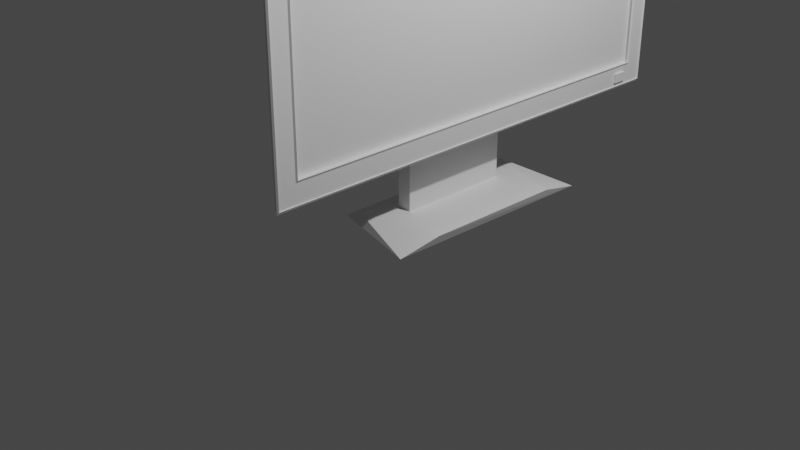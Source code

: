 # Source: monitor_1_.blend  (saved by Blender 3.6.11; exported with 4.5.12 LTS)
import bpy
from mathutils import Matrix  # noqa: F401  (used for matrix-valued properties, if any)

bpy.ops.wm.read_factory_settings(use_empty=True)
scene = bpy.context.scene
scene.name = 'Scene'

# ---- collections
col_collection = bpy.data.collections.new('Collection'); scene.collection.children.link(col_collection)
col_monitor = bpy.data.collections.new('monitor'); scene.collection.children.link(col_monitor)

# ---- materials (node trees are filled in below, after node groups)
mat_material = bpy.data.materials.new('Material')
mat_material.alpha_threshold = 0.0
mat_material.use_transparent_shadow = False
mat_material.roughness = 0.5
mat_material.line_color = (0.0, 0.0, 0.0, 1.0)

# ---- material node trees
mat_material.use_nodes = True; mat_material.node_tree.nodes.clear()
_N = mat_material.node_tree.nodes; _L = mat_material.node_tree.links
n0 = _N.new('ShaderNodeOutputMaterial'); n0.name = 'Material Output'; n0.location = (300, 300)
n1 = _N.new('ShaderNodeBsdfPrincipled'); n1.name = 'Principled BSDF'; n1.location = (10, 300)
n1.distribution = 'GGX'
n1.subsurface_method = 'RANDOM_WALK_SKIN'
n1.inputs[3].default_value = 1.45
n1.inputs[27].default_value = (0.0, 0.0, 0.0, 1.0)
n1.inputs[28].default_value = 1.0
_L.new(n1.outputs[0], n0.inputs[0])
n0.is_active_output = True

# ---- world
world_world = bpy.data.worlds.new('World'); scene.world = world_world
world_world.use_nodes = True; world_world.node_tree.nodes.clear()
_N = world_world.node_tree.nodes; _L = world_world.node_tree.links
n0 = _N.new('ShaderNodeOutputWorld'); n0.name = 'World Output'; n0.location = (300, 300)
n1 = _N.new('ShaderNodeBackground'); n1.name = 'Background'; n1.location = (10, 300)
n1.inputs[0].default_value = (0.05088, 0.05088, 0.05088, 1.0)
_L.new(n1.outputs[0], n0.inputs[0])
n0.is_active_output = True
world_world.color = (0.05088, 0.05088, 0.05088)
world_world.use_sun_shadow = False
world_world.sun_shadow_jitter_overblur = 0.0

# ---- cameras
cam_camera = bpy.data.cameras.new('Camera')
cam_camera.clip_end = 100.0
cam_camera.ortho_scale = 7.314

# ---- lights
light_light = bpy.data.lights.new('Light', 'POINT')
light_light.transmission_factor = 0.0
light_light.energy = 1000.0
light_light.shadow_soft_size = 0.1
light_light.shadow_maximum_resolution = 0.006
light_light.use_absolute_resolution = True

# ---- meshes
me_cylinder_001 = bpy.data.meshes.new('Cylinder.001')
me_cylinder_001.from_pydata([(0.0, 1.0, -1.0), (0.0, 1.0, 1.0), (0.1951, 0.9808, -1.0), (0.1951, 0.9808, 1.0), (0.3827, 0.9239, -1.0), (0.3827, 0.9239, 1.0), (0.5556, 0.8315, -1.0), (0.5556, 0.8315, 1.0), (0.7071, 0.7071, -1.0), (0.7071, 0.7071, 1.0), (0.8315, 0.5556, -1.0), (0.8315, 0.5556, 1.0), (0.9239, 0.3827, -1.0), (0.9239, 0.3827, 1.0), (0.9808, 0.1951, -1.0), (0.9808, 0.1951, 1.0), (1.0, 0.0, -1.0), (1.0, 0.0, 1.0), (0.9808, -0.1951, -1.0), (0.9808, -0.1951, 1.0), (0.9239, -0.3827, -1.0), (0.9239, -0.3827, 1.0), (0.8315, -0.5556, -1.0), (0.8315, -0.5556, 1.0), (0.7071, -0.7071, -1.0), (0.7071, -0.7071, 1.0), (0.5556, -0.8315, -1.0), (0.5556, -0.8315, 1.0), (0.3827, -0.9239, -1.0), (0.3827, -0.9239, 1.0), (0.1951, -0.9808, -1.0), (0.1951, -0.9808, 1.0), (0.0, -1.0, -1.0), (0.0, -1.0, 1.0), (-0.1951, -0.9808, -1.0), (-0.1951, -0.9808, 1.0), (-0.3827, -0.9239, -1.0), (-0.3827, -0.9239, 1.0), (-0.5556, -0.8315, -1.0), (-0.5556, -0.8315, 1.0), (-0.7071, -0.7071, -1.0), (-0.7071, -0.7071, 1.0), (-0.8315, -0.5556, -1.0), (-0.8315, -0.5556, 1.0), (-0.9239, -0.3827, -1.0), (-0.9239, -0.3827, 1.0), (-0.9808, -0.1951, -1.0), (-0.9808, -0.1951, 1.0), (-1.0, 0.0, -1.0), (-1.0, 0.0, 1.0), (-0.9808, 0.1951, -1.0), (-0.9808, 0.1951, 1.0), (-0.9239, 0.3827, -1.0), (-0.9239, 0.3827, 1.0), (-0.8315, 0.5556, -1.0), (-0.8315, 0.5556, 1.0), (-0.7071, 0.7071, -1.0), (-0.7071, 0.7071, 1.0), (-0.5556, 0.8315, -1.0), (-0.5556, 0.8315, 1.0), (-0.3827, 0.9239, -1.0), (-0.3827, 0.9239, 1.0), (-0.1951, 0.9808, -1.0), (-0.1951, 0.9808, 1.0), (44.31, -80.04, -3.061), (-2.045, -80.04, -2.15), (44.31, 14.58, -3.061), (-2.045, 14.58, -2.15), (44.21, -75.1, 1.709), (-2.148, -75.1, 2.62), (44.21, 9.302, 1.709), (-2.148, 9.302, 2.62), (-2.148, -20.41, 2.62), (44.31, -18.73, -3.061), (44.21, -20.41, 1.709), (-2.045, -18.73, -2.15), (44.21, -44.29, 1.709), (-2.045, -45.5, -2.15), (-2.148, -44.29, 2.62), (44.31, -45.5, -3.061), (14.8, -80.04, -2.481), (14.7, 9.302, 2.289), (14.8, 14.58, -2.481), (14.7, -75.1, 2.289), (14.8, -18.73, -2.481), (14.7, -20.41, 2.289), (14.8, -45.5, -2.481), (14.7, -44.29, 2.289), (28.43, 9.302, 2.019), (28.53, -80.04, -2.751), (28.53, 14.58, -2.751), (28.43, -75.1, 2.019), (28.53, -18.73, -2.751), (28.43, -20.41, 2.019), (28.53, -45.5, -2.751), (28.43, -44.29, 2.019), (28.46, -20.41, 7.685), (14.73, -20.41, 7.955), (28.46, -44.29, 7.685), (14.73, -44.29, 7.955), (-15.63, -13.12, 18.04), (14.76, -20.41, 13.42), (-17.23, -13.12, 26.04), (14.76, -44.29, 13.42), (-15.93, -20.41, 8.557), (-15.93, -44.29, 8.557), (-15.89, -20.41, 14.02), (-15.89, -44.29, 14.02), (40.34, 9.302, 1.785), (40.44, -80.04, -2.985), (40.44, 14.58, -2.985), (40.34, -75.1, 1.785), (40.44, -18.73, -2.985), (40.34, -20.41, 1.785), (40.44, -45.5, -2.985), (40.34, -44.29, 1.785), (2.283, -80.04, -2.235), (2.283, 14.58, -2.235), (2.179, -75.1, 2.535), (2.283, -18.73, -2.235), (2.179, -20.41, 2.535), (2.283, -45.5, -2.235), (2.179, -44.29, 2.535), (2.179, 9.302, 2.535), (-2.148, 5.747, 2.62), (44.31, 10.59, -3.061), (44.21, 5.747, 1.709), (-2.045, 10.59, -2.15), (14.7, 5.747, 2.289), (14.8, 10.59, -2.481), (28.43, 5.747, 2.019), (28.53, 10.59, -2.751), (40.34, 5.747, 1.785), (40.44, 10.59, -2.985), (2.283, 10.59, -2.235), (2.179, 5.747, 2.535), (44.21, -71.75, 1.709), (-2.045, -76.3, -2.15), (-2.148, -71.75, 2.62), (44.31, -76.3, -3.061), (14.8, -76.3, -2.481), (14.7, -71.75, 2.289), (28.53, -76.3, -2.751), (28.43, -71.75, 2.019), (40.44, -76.3, -2.985), (40.34, -71.75, 1.785), (2.179, -71.75, 2.535), (2.283, -76.3, -2.235), (2.271, -80.04, -4.196), (-2.056, -80.04, -4.111), (2.271, 14.58, -4.196), (-2.056, 14.58, -4.111), (44.3, 10.59, -5.023), (44.3, 14.58, -5.023), (-2.056, -76.3, -4.111), (44.3, -45.5, -5.023), (44.3, -18.73, -5.023), (-2.056, 10.59, -4.111), (-2.056, -18.73, -4.111), (2.271, -18.73, -4.196), (-2.056, -45.5, -4.111), (44.3, -76.3, -5.023), (2.271, -45.5, -4.196), (28.52, -80.04, -4.712), (14.79, -80.04, -4.442), (28.52, 14.58, -4.712), (14.79, 14.58, -4.442), (14.79, 10.59, -4.442), (40.43, -80.04, -4.946), (40.43, 14.58, -4.946), (28.52, 10.59, -4.712), (44.3, -80.04, -5.023), (40.43, -18.73, -4.946), (40.43, -45.5, -4.946), (40.43, -76.3, -4.946), (40.43, 10.59, -4.946), (2.271, 10.59, -4.196), (2.271, -76.3, -4.196), (14.79, -76.3, -4.442), (28.52, -76.3, -4.712), (1.809, -79.74, -3.758), (-2.518, -79.74, -3.673), (1.809, 14.89, -3.758), (-2.518, 14.89, -3.673), (43.84, 10.9, -4.584), (43.84, 14.89, -4.584), (-2.518, -75.99, -3.673), (43.84, -45.2, -4.584), (43.84, -18.42, -4.584), (-2.518, 10.9, -3.673), (-2.518, -18.42, -3.673), (1.809, -18.42, -3.758), (-2.518, -45.2, -3.673), (43.84, -75.99, -4.584), (1.809, -45.2, -3.758), (28.06, -79.74, -4.274), (14.33, -79.74, -4.004), (28.06, 14.89, -4.274), (14.33, 14.89, -4.004), (14.33, 10.9, -4.004), (39.97, -79.74, -4.508), (39.97, 14.89, -4.508), (28.06, 10.9, -4.274), (43.84, -79.74, -4.584), (39.97, -18.42, -4.508), (39.97, -45.2, -4.508), (39.97, -75.99, -4.508), (39.97, 10.9, -4.508), (1.809, 10.9, -3.758), (1.809, -75.99, -3.758), (14.33, -75.99, -4.004), (28.06, -75.99, -4.274), (22.3, -80.04, -2.629), (22.3, 14.58, -2.629), (22.19, -75.1, 2.142), (22.3, -18.73, -2.629), (22.19, -20.41, 2.142), (22.3, -45.5, -2.629), (22.19, -44.29, 2.142), (22.19, 9.302, 2.142), (22.23, -20.41, 7.807), (22.23, -44.29, 7.807), (22.26, -20.41, 13.27), (22.26, -44.29, 13.27), (22.3, 10.59, -2.629), (22.19, 5.747, 2.142), (22.19, -71.75, 2.142), (22.3, -76.3, -2.629), (22.29, -80.04, -4.59), (22.29, 14.58, -4.59), (22.29, 10.59, -4.59), (22.29, -76.3, -4.59), (21.82, -79.74, -4.151), (21.82, 14.89, -4.151), (21.82, 10.9, -4.151), (21.82, -75.99, -4.151), (28.46, -20.41, 7.685), (22.26, -20.41, 13.27), (22.26, -44.29, 13.27), (28.46, -44.29, 7.685), (-17.23, -51.57, 26.04), (-15.63, -51.57, 18.04), (-17.83, -8.791, -9.46), (-15.97, -17.52, -11.05), (-17.88, -55.25, -10.89), (-15.96, -46.68, -11.75), (-2.17, -71.75, -1.155), (-2.17, -44.29, -1.155), (2.157, -44.29, -1.24), (2.157, -71.75, -1.24), (-2.168, -71.75, -0.7704), (-2.168, -44.29, -0.7704), (2.159, -44.29, -0.8555), (2.159, -71.75, -0.8555), (2.162, -20.41, -0.3359), (-2.165, -20.41, -0.2508), (2.162, 5.747, -0.3359), (-2.165, 5.747, -0.2508), (0.6464, -72.06, -4.496), (-1.258, -72.06, -4.458), (0.6464, -75.0, -4.496), (-1.258, -75.0, -4.458), (0.656, -72.06, -2.866), (-1.249, -72.06, -2.829), (0.656, -75.0, -2.866), (-1.249, -75.0, -2.829), (35.29, -80.04, -2.884), (35.29, 14.58, -2.884), (35.19, -75.1, 1.887), (35.29, -18.73, -2.884), (35.19, -20.41, 1.887), (35.29, -45.5, -2.884), (35.19, -44.29, 1.887), (35.19, 9.302, 1.887), (35.29, 10.59, -2.884), (35.19, 5.747, 1.887), (35.19, -71.75, 1.887), (35.29, -76.3, -2.884), (35.28, -80.04, -4.845), (35.28, 14.58, -4.845), (35.28, 10.59, -4.845), (35.28, -76.3, -4.845), (34.82, -79.74, -4.407), (34.82, 14.89, -4.407), (34.82, 10.9, -4.407), (34.82, -75.99, -4.407)], [], [(0, 1, 3, 2), (2, 3, 5, 4), (4, 5, 7, 6), (6, 7, 9, 8), (8, 9, 11, 10), (10, 11, 13, 12), (12, 13, 15, 14), (14, 15, 17, 16), (16, 17, 19, 18), (18, 19, 21, 20), (20, 21, 23, 22), (22, 23, 25, 24), (24, 25, 27, 26), (26, 27, 29, 28), (28, 29, 31, 30), (30, 31, 33, 32), (32, 33, 35, 34), (34, 35, 37, 36), (36, 37, 39, 38), (38, 39, 41, 40), (40, 41, 43, 42), (42, 43, 45, 44), (44, 45, 47, 46), (46, 47, 49, 48), (48, 49, 51, 50), (50, 51, 53, 52), (52, 53, 55, 54), (54, 55, 57, 56), (56, 57, 59, 58), (58, 59, 61, 60), (3, 1, 63, 61, 59, 57, 55, 53, 51, 49, 47, 45, 43, 41, 39, 37, 35, 33, 31, 29, 27, 25, 23, 21, 19, 17, 15, 13, 11, 9, 7, 5), (60, 61, 63, 62), (62, 63, 1, 0), (0, 2, 4, 6, 8, 10, 12, 14, 16, 18, 20, 22, 24, 26, 28, 30, 32, 34, 36, 38, 40, 42, 44, 46, 48, 50, 52, 54, 56, 58, 60, 62), (125, 126, 70, 66), (110, 66, 70, 108), (145, 136, 68, 111), (124, 127, 67, 71), (65, 116, 148, 149), (111, 68, 64, 109), (127, 75, 158, 157), (78, 77, 75, 72), (132, 126, 74, 113), (79, 76, 74, 73), (139, 136, 76, 79), (138, 137, 77, 78), (212, 89, 163, 228), (113, 74, 76, 115), (120, 85, 87, 122), (147, 140, 86, 121), (135, 128, 85, 120), (121, 86, 84, 119), (118, 83, 80, 116), (112, 114, 173, 172), (146, 141, 83, 118), (117, 82, 81, 123), (93, 95, 98, 96), (227, 142, 94, 217), (225, 130, 93, 216), (217, 94, 92, 215), (214, 91, 89, 212), (134, 129, 167, 176), (226, 143, 91, 214), (213, 90, 88, 219), (220, 96, 236, 237, 222), (218, 87, 99, 221), (216, 93, 96, 220), (87, 85, 97, 99), (96, 98, 239, 236), (221, 99, 103, 223), (97, 101, 106, 104), (98, 221, 223, 238, 239), (105, 104, 106, 107), (99, 97, 104, 105), (103, 99, 105, 107), (101, 103, 107, 106), (270, 113, 115, 272), (277, 144, 114, 271), (275, 132, 113, 270), (271, 114, 112, 269), (268, 111, 109, 266), (79, 73, 156, 155), (276, 145, 111, 268), (267, 110, 108, 273), (67, 117, 123, 71), (138, 146, 118, 69), (114, 144, 174, 173), (69, 118, 116, 65), (67, 127, 157, 151), (120, 72, 255, 254), (140, 147, 177, 178), (72, 120, 122, 78), (71, 123, 135, 124), (224, 131, 170, 230), (269, 112, 133, 274), (273, 108, 132, 275), (215, 92, 131, 224), (219, 88, 130, 225), (119, 84, 129, 134), (123, 81, 128, 135), (108, 70, 126, 132), (137, 65, 149, 154), (72, 75, 127, 124), (73, 74, 126, 125), (73, 125, 152, 156), (122, 146, 249, 248), (272, 115, 145, 276), (139, 79, 155, 161), (218, 95, 143, 226), (227, 140, 178, 231), (122, 87, 141, 146), (274, 133, 175, 280), (64, 139, 161, 171), (69, 65, 137, 138), (64, 68, 136, 139), (115, 76, 136, 145), (278, 168, 200, 282), (162, 159, 191, 194), (171, 161, 193, 203), (229, 166, 198, 233), (166, 150, 182, 198), (160, 154, 186, 192), (228, 163, 195, 232), (148, 164, 196, 180), (176, 167, 199, 208), (161, 155, 187, 193), (172, 173, 205, 204), (230, 170, 202, 234), (158, 160, 192, 190), (173, 174, 206, 205), (280, 175, 207, 284), (178, 177, 209, 210), (213, 82, 166, 229), (117, 67, 151, 150), (133, 112, 172, 175), (109, 64, 171, 168), (121, 119, 159, 162), (266, 109, 168, 278), (119, 134, 176, 159), (66, 110, 169, 153), (267, 90, 165, 279), (116, 80, 164, 148), (147, 121, 162, 177), (77, 137, 154, 160), (125, 66, 153, 152), (82, 117, 150, 166), (277, 142, 179, 281), (75, 77, 160, 158), (207, 184, 185, 201), (205, 187, 188, 204), (206, 193, 187, 205), (208, 199, 198, 182), (234, 202, 197, 233), (284, 207, 201, 283), (189, 208, 182, 183), (192, 194, 191, 190), (186, 209, 194, 192), (190, 191, 208, 189), (204, 188, 184, 207), (181, 180, 209, 186), (282, 200, 206, 285), (232, 195, 211, 235), (180, 196, 210, 209), (200, 203, 193, 206), (149, 148, 180, 181), (177, 162, 194, 209), (279, 165, 197, 283), (150, 151, 183, 182), (156, 152, 184, 188), (152, 153, 185, 184), (151, 157, 189, 183), (168, 171, 203, 200), (154, 149, 181, 186), (175, 172, 204, 207), (153, 169, 201, 185), (281, 179, 211, 285), (155, 156, 188, 187), (159, 176, 208, 191), (231, 178, 210, 235), (157, 158, 190, 189), (179, 231, 235, 211), (196, 232, 235, 210), (199, 234, 233, 198), (90, 213, 229, 165), (167, 230, 234, 199), (164, 228, 232, 196), (165, 229, 233, 197), (142, 227, 231, 179), (87, 218, 226, 141), (81, 219, 225, 128), (84, 215, 224, 129), (129, 224, 230, 167), (97, 220, 222, 101), (102, 100, 241, 240), (101, 222, 223, 103), (85, 216, 220, 97), (95, 218, 221, 98), (82, 213, 219, 81), (141, 226, 214, 83), (83, 214, 212, 80), (86, 217, 215, 84), (128, 225, 216, 85), (140, 227, 217, 86), (80, 212, 228, 164), (236, 239, 238, 237), (222, 237, 238, 223), (240, 241, 245, 244), (244, 245, 243, 242), (242, 243, 100, 102), (240, 244, 242, 102), (245, 241, 100, 243), (248, 249, 253, 252), (78, 122, 248, 247), (146, 138, 246, 249), (138, 78, 247, 246), (251, 252, 253, 250), (246, 247, 251, 250), (249, 246, 250, 253), (247, 248, 252, 251), (257, 256, 254, 255), (124, 135, 256, 257), (135, 120, 254, 256), (72, 124, 257, 255), (258, 259, 261, 260), (260, 261, 265, 264), (264, 265, 263, 262), (262, 263, 259, 258), (260, 264, 262, 258), (265, 261, 259, 263), (174, 281, 285, 206), (169, 279, 283, 201), (195, 282, 285, 211), (202, 284, 283, 197), (144, 277, 281, 174), (110, 267, 279, 169), (89, 266, 278, 163), (170, 280, 284, 202), (163, 278, 282, 195), (131, 274, 280, 170), (95, 272, 276, 143), (88, 273, 275, 130), (92, 269, 274, 131), (90, 267, 273, 88), (143, 276, 268, 91), (91, 268, 266, 89), (94, 271, 269, 92), (130, 275, 270, 93), (142, 277, 271, 94), (93, 270, 272, 95)])
_uv = me_cylinder_001.uv_layers.new(name='UVMap')
_uv.uv.foreach_set('vector', [1.0, 0.5, 1.0, 1.0, 0.9688, 1.0, 0.9688, 0.5, 0.9688, 0.5, 0.9688, 1.0, 0.9375, 1.0, 0.9375, 0.5, 0.9375, 0.5, 0.9375, 1.0, 0.9062, 1.0, 0.9062, 0.5, 0.9062, 0.5, 0.9062, 1.0, 0.875, 1.0, 0.875, 0.5, 0.875, 0.5, 0.875, 1.0, 0.8438, 1.0, 0.8438, 0.5, 0.8438, 0.5, 0.8438, 1.0, 0.8125, 1.0, 0.8125, 0.5, 0.8125, 0.5, 0.8125, 1.0, 0.7812, 1.0, 0.7812, 0.5, 0.7812, 0.5, 0.7812, 1.0, 0.75, 1.0, 0.75, 0.5, 0.75, 0.5, 0.75, 1.0, 0.7188, 1.0, 0.7188, 0.5, 0.7188, 0.5, 0.7188, 1.0, 0.6875, 1.0, 0.6875, 0.5, 0.6875, 0.5, 0.6875, 1.0, 0.6562, 1.0, 0.6562, 0.5, 0.6562, 0.5, 0.6562, 1.0, 0.625, 1.0, 0.625, 0.5, 0.625, 0.5, 0.625, 1.0, 0.5938, 1.0, 0.5938, 0.5, 0.5938, 0.5, 0.5938, 1.0, 0.5625, 1.0, 0.5625, 0.5, 0.5625, 0.5, 0.5625, 1.0, 0.5312, 1.0, 0.5312, 0.5, 0.5312, 0.5, 0.5312, 1.0, 0.5, 1.0, 0.5, 0.5, 0.5, 0.5, 0.5, 1.0, 0.4688, 1.0, 0.4688, 0.5, 0.4688, 0.5, 0.4688, 1.0, 0.4375, 1.0, 0.4375, 0.5, 0.4375, 0.5, 0.4375, 1.0, 0.4062, 1.0, 0.4062, 0.5, 0.4062, 0.5, 0.4062, 1.0, 0.375, 1.0, 0.375, 0.5, 0.375, 0.5, 0.375, 1.0, 0.3438, 1.0, 0.3438, 0.5, 0.3438, 0.5, 0.3438, 1.0, 0.3125, 1.0, 0.3125, 0.5, 0.3125, 0.5, 0.3125, 1.0, 0.2812, 1.0, 0.2812, 0.5, 0.2812, 0.5, 0.2812, 1.0, 0.25, 1.0, 0.25, 0.5, 0.25, 0.5, 0.25, 1.0, 0.2188, 1.0, 0.2188, 0.5, 0.2188, 0.5, 0.2188, 1.0, 0.1875, 1.0, 0.1875, 0.5, 0.1875, 0.5, 0.1875, 1.0, 0.1562, 1.0, 0.1562, 0.5, 0.1562, 0.5, 0.1562, 1.0, 0.125, 1.0, 0.125, 0.5, 0.125, 0.5, 0.125, 1.0, 0.09375, 1.0, 0.09375, 0.5, 0.09375, 0.5, 0.09375, 1.0, 0.0625, 1.0, 0.0625, 0.5, 0.2968, 0.4854, 0.25, 0.49, 0.2032, 0.4854, 0.1582, 0.4717, 0.1167, 0.4496, 0.08029, 0.4197, 0.05045, 0.3833, 0.02827, 0.3418, 0.01461, 0.2968, 0.01, 0.25, 0.01461, 0.2032, 0.02827, 0.1582, 0.05045, 0.1167, 0.08029, 0.08029, 0.1167, 0.05045, 0.1582, 0.02827, 0.2032, 0.01461, 0.25, 0.01, 0.2968, 0.01461, 0.3418, 0.02827, 0.3833, 0.05045, 0.4197, 0.08029, 0.4496, 0.1167, 0.4717, 0.1582, 0.4854, 0.2032, 0.49, 0.25, 0.4854, 0.2968, 0.4717, 0.3418, 0.4496, 0.3833, 0.4197, 0.4197, 0.3833, 0.4496, 0.3418, 0.4717, 0.0625, 0.5, 0.0625, 1.0, 0.03125, 1.0, 0.03125, 0.5, 0.03125, 0.5, 0.03125, 1.0, 0.0, 1.0, 0.0, 0.5, 0.75, 0.49, 0.7968, 0.4854, 0.8418, 0.4717, 0.8833, 0.4496, 0.9197, 0.4197, 0.9496, 0.3833, 0.9717, 0.3418, 0.9854, 0.2968, 0.99, 0.25, 0.9854, 0.2032, 0.9717, 0.1582, 0.9496, 0.1167, 0.9197, 0.08029, 0.8833, 0.05045, 0.8418, 0.02827, 0.7968, 0.01461, 0.75, 0.01, 0.7032, 0.01461, 0.6582, 0.02827, 0.6167, 0.05045, 0.5803, 0.08029, 0.5504, 0.1167, 0.5283, 0.1582, 0.5146, 0.2032, 0.51, 0.25, 0.5146, 0.2968, 0.5283, 0.3418, 0.5504, 0.3833, 0.5803, 0.4197, 0.6167, 0.4496, 0.6582, 0.4717, 0.7032, 0.4854, 0.625, 0.7395, 0.875, 0.7395, 0.875, 0.75, 0.625, 0.75, 0.6041, 0.75, 0.625, 0.75, 0.625, 1.0, 0.6041, 1.0, 0.6041, 0.2401, 0.625, 0.2401, 0.625, 0.25, 0.6041, 0.25, 0.125, 0.7395, 0.375, 0.7395, 0.375, 0.75, 0.125, 0.75, 0.375, 0.5, 0.3983, 0.5, 0.3983, 0.5, 0.375, 0.5, 0.6041, 0.25, 0.625, 0.25, 0.625, 0.5, 0.6041, 0.5, 0.375, 0.7395, 0.375, 0.662, 0.375, 0.662, 0.375, 0.7395, 0.125, 0.5913, 0.375, 0.5913, 0.375, 0.662, 0.125, 0.662, 0.6041, 0.01053, 0.625, 0.01053, 0.625, 0.088, 0.6041, 0.088, 0.625, 0.5913, 0.875, 0.5913, 0.875, 0.662, 0.625, 0.662, 0.625, 0.5099, 0.875, 0.5099, 0.875, 0.5913, 0.625, 0.5913, 0.125, 0.5099, 0.375, 0.5099, 0.375, 0.5913, 0.125, 0.5913, 0.5063, 0.5, 0.5399, 0.5, 0.5399, 0.5, 0.5063, 0.5, 0.6041, 0.088, 0.625, 0.088, 0.625, 0.1587, 0.6041, 0.1587, 0.3983, 0.088, 0.4658, 0.088, 0.4658, 0.1587, 0.3983, 0.1587, 0.3983, 0.5099, 0.4658, 0.5099, 0.4658, 0.5913, 0.3983, 0.5913, 0.3983, 0.01053, 0.4658, 0.01053, 0.4658, 0.088, 0.3983, 0.088, 0.3983, 0.5913, 0.4658, 0.5913, 0.4658, 0.662, 0.3983, 0.662, 0.3983, 0.25, 0.4658, 0.25, 0.4658, 0.5, 0.3983, 0.5, 0.6041, 0.662, 0.6041, 0.5913, 0.6041, 0.5913, 0.6041, 0.662, 0.3983, 0.2401, 0.4658, 0.2401, 0.4658, 0.25, 0.3983, 0.25, 0.3983, 0.75, 0.4658, 0.75, 0.4658, 1.0, 0.3983, 1.0, 0.5399, 0.088, 0.5399, 0.1587, 0.5399, 0.1587, 0.5399, 0.088, 0.5063, 0.5099, 0.5399, 0.5099, 0.5399, 0.5913, 0.5063, 0.5913, 0.5063, 0.01053, 0.5399, 0.01053, 0.5399, 0.088, 0.5063, 0.088, 0.5063, 0.5913, 0.5399, 0.5913, 0.5399, 0.662, 0.5063, 0.662, 0.5063, 0.25, 0.5399, 0.25, 0.5399, 0.5, 0.5063, 0.5, 0.3983, 0.7395, 0.4658, 0.7395, 0.4658, 0.7395, 0.3983, 0.7395, 0.5063, 0.2401, 0.5399, 0.2401, 0.5399, 0.25, 0.5063, 0.25, 0.5063, 0.75, 0.5399, 0.75, 0.5399, 1.0, 0.5063, 1.0, 0.5063, 0.088, 0.5399, 0.088, 0.5399, 0.088, 0.5063, 0.088, 0.5063, 0.088, 0.5063, 0.1587, 0.4658, 0.1587, 0.4658, 0.1587, 0.5063, 0.1587, 0.5063, 0.088, 0.5399, 0.088, 0.5399, 0.088, 0.5063, 0.088, 0.4658, 0.1587, 0.4658, 0.088, 0.4658, 0.088, 0.4658, 0.1587, 0.5399, 0.088, 0.5399, 0.1587, 0.5399, 0.1587, 0.5399, 0.088, 0.5063, 0.1587, 0.4658, 0.1587, 0.4658, 0.1587, 0.5063, 0.1587, 0.4658, 0.088, 0.4658, 0.088, 0.4658, 0.088, 0.4658, 0.088, 0.5399, 0.1587, 0.5063, 0.1587, 0.5063, 0.1587, 0.5063, 0.1587, 0.5399, 0.1587, 0.4658, 0.1587, 0.4658, 0.088, 0.4658, 0.088, 0.4658, 0.1587, 0.4658, 0.1587, 0.4658, 0.088, 0.4658, 0.088, 0.4658, 0.1587, 0.4658, 0.1587, 0.4658, 0.1587, 0.4658, 0.1587, 0.4658, 0.1587, 0.4658, 0.088, 0.4658, 0.1587, 0.4658, 0.1587, 0.4658, 0.088, 0.5763, 0.088, 0.6041, 0.088, 0.6041, 0.1587, 0.5763, 0.1587, 0.5763, 0.5099, 0.6041, 0.5099, 0.6041, 0.5913, 0.5763, 0.5913, 0.5763, 0.01053, 0.6041, 0.01053, 0.6041, 0.088, 0.5763, 0.088, 0.5763, 0.5913, 0.6041, 0.5913, 0.6041, 0.662, 0.5763, 0.662, 0.5763, 0.25, 0.6041, 0.25, 0.6041, 0.5, 0.5763, 0.5, 0.625, 0.5913, 0.625, 0.662, 0.625, 0.662, 0.625, 0.5913, 0.5763, 0.2401, 0.6041, 0.2401, 0.6041, 0.25, 0.5763, 0.25, 0.5763, 0.75, 0.6041, 0.75, 0.6041, 1.0, 0.5763, 1.0, 0.375, 0.75, 0.3983, 0.75, 0.3983, 1.0, 0.375, 1.0, 0.375, 0.2401, 0.3983, 0.2401, 0.3983, 0.25, 0.375, 0.25, 0.6041, 0.5913, 0.6041, 0.5099, 0.6041, 0.5099, 0.6041, 0.5913, 0.375, 0.25, 0.3983, 0.25, 0.3983, 0.5, 0.375, 0.5, 0.375, 0.75, 0.375, 0.7395, 0.375, 0.7395, 0.375, 0.75, 0.3983, 0.088, 0.375, 0.088, 0.375, 0.088, 0.3983, 0.088, 0.4658, 0.5099, 0.3983, 0.5099, 0.3983, 0.5099, 0.4658, 0.5099, 0.375, 0.088, 0.3983, 0.088, 0.3983, 0.1587, 0.375, 0.1587, 0.375, 0.0, 0.3983, 0.0, 0.3983, 0.01053, 0.375, 0.01053, 0.5063, 0.7395, 0.5399, 0.7395, 0.5399, 0.7395, 0.5063, 0.7395, 0.5763, 0.662, 0.6041, 0.662, 0.6041, 0.7395, 0.5763, 0.7395, 0.5763, 0.0, 0.6041, 0.0, 0.6041, 0.01053, 0.5763, 0.01053, 0.5063, 0.662, 0.5399, 0.662, 0.5399, 0.7395, 0.5063, 0.7395, 0.5063, 0.0, 0.5399, 0.0, 0.5399, 0.01053, 0.5063, 0.01053, 0.3983, 0.662, 0.4658, 0.662, 0.4658, 0.7395, 0.3983, 0.7395, 0.3983, 0.0, 0.4658, 0.0, 0.4658, 0.01053, 0.3983, 0.01053, 0.6041, 0.0, 0.625, 0.0, 0.625, 0.01053, 0.6041, 0.01053, 0.375, 0.5099, 0.375, 0.5, 0.375, 0.5, 0.375, 0.5099, 0.125, 0.662, 0.375, 0.662, 0.375, 0.7395, 0.125, 0.7395, 0.625, 0.662, 0.875, 0.662, 0.875, 0.7395, 0.625, 0.7395, 0.625, 0.662, 0.625, 0.7395, 0.625, 0.7395, 0.625, 0.662, 0.3983, 0.1587, 0.3983, 0.2401, 0.3983, 0.2401, 0.3983, 0.1587, 0.5763, 0.1587, 0.6041, 0.1587, 0.6041, 0.2401, 0.5763, 0.2401, 0.625, 0.5099, 0.625, 0.5913, 0.625, 0.5913, 0.625, 0.5099, 0.5063, 0.1587, 0.5399, 0.1587, 0.5399, 0.2401, 0.5063, 0.2401, 0.5063, 0.5099, 0.4658, 0.5099, 0.4658, 0.5099, 0.5063, 0.5099, 0.3983, 0.1587, 0.4658, 0.1587, 0.4658, 0.2401, 0.3983, 0.2401, 0.5763, 0.7395, 0.6041, 0.7395, 0.6041, 0.7395, 0.5763, 0.7395, 0.625, 0.5, 0.625, 0.5099, 0.625, 0.5099, 0.625, 0.5, 0.125, 0.5, 0.375, 0.5, 0.375, 0.5099, 0.125, 0.5099, 0.625, 0.5, 0.875, 0.5, 0.875, 0.5099, 0.625, 0.5099, 0.6041, 0.1587, 0.625, 0.1587, 0.625, 0.2401, 0.6041, 0.2401, 0.5763, 0.5, 0.6041, 0.5, 0.6041, 0.5, 0.5763, 0.5, 0.3983, 0.5913, 0.3983, 0.662, 0.3983, 0.662, 0.3983, 0.5913, 0.625, 0.5, 0.625, 0.5099, 0.625, 0.5099, 0.625, 0.5, 0.5063, 0.75, 0.4658, 0.75, 0.4658, 0.75, 0.5063, 0.75, 0.4658, 0.75, 0.3983, 0.75, 0.3983, 0.75, 0.4658, 0.75, 0.375, 0.5913, 0.375, 0.5099, 0.375, 0.5099, 0.375, 0.5913, 0.5063, 0.5, 0.5399, 0.5, 0.5399, 0.5, 0.5063, 0.5, 0.3983, 0.5, 0.4658, 0.5, 0.4658, 0.5, 0.3983, 0.5, 0.3983, 0.7395, 0.4658, 0.7395, 0.4658, 0.7395, 0.3983, 0.7395, 0.625, 0.5099, 0.625, 0.5913, 0.625, 0.5913, 0.625, 0.5099, 0.6041, 0.662, 0.6041, 0.5913, 0.6041, 0.5913, 0.6041, 0.662, 0.5063, 0.7395, 0.5399, 0.7395, 0.5399, 0.7395, 0.5063, 0.7395, 0.375, 0.662, 0.375, 0.5913, 0.375, 0.5913, 0.375, 0.662, 0.6041, 0.5913, 0.6041, 0.5099, 0.6041, 0.5099, 0.6041, 0.5913, 0.5763, 0.7395, 0.6041, 0.7395, 0.6041, 0.7395, 0.5763, 0.7395, 0.4658, 0.5099, 0.3983, 0.5099, 0.3983, 0.5099, 0.4658, 0.5099, 0.5063, 0.75, 0.4658, 0.75, 0.4658, 0.75, 0.5063, 0.75, 0.3983, 0.75, 0.375, 0.75, 0.375, 0.75, 0.3983, 0.75, 0.6041, 0.7395, 0.6041, 0.662, 0.6041, 0.662, 0.6041, 0.7395, 0.6041, 0.5, 0.625, 0.5, 0.625, 0.5, 0.6041, 0.5, 0.3983, 0.5913, 0.3983, 0.662, 0.3983, 0.662, 0.3983, 0.5913, 0.5763, 0.5, 0.6041, 0.5, 0.6041, 0.5, 0.5763, 0.5, 0.3983, 0.662, 0.3983, 0.7395, 0.3983, 0.7395, 0.3983, 0.662, 0.625, 0.75, 0.6041, 0.75, 0.6041, 0.75, 0.625, 0.75, 0.5763, 0.75, 0.5399, 0.75, 0.5399, 0.75, 0.5763, 0.75, 0.3983, 0.5, 0.4658, 0.5, 0.4658, 0.5, 0.3983, 0.5, 0.3983, 0.5099, 0.3983, 0.5913, 0.3983, 0.5913, 0.3983, 0.5099, 0.375, 0.5913, 0.375, 0.5099, 0.375, 0.5099, 0.375, 0.5913, 0.625, 0.7395, 0.625, 0.75, 0.625, 0.75, 0.625, 0.7395, 0.4658, 0.75, 0.3983, 0.75, 0.3983, 0.75, 0.4658, 0.75, 0.5763, 0.5099, 0.5399, 0.5099, 0.5399, 0.5099, 0.5763, 0.5099, 0.375, 0.662, 0.375, 0.5913, 0.375, 0.5913, 0.375, 0.662, 0.6041, 0.7395, 0.625, 0.7395, 0.625, 0.75, 0.6041, 0.75, 0.6041, 0.5913, 0.625, 0.5913, 0.625, 0.662, 0.6041, 0.662, 0.6041, 0.5099, 0.625, 0.5099, 0.625, 0.5913, 0.6041, 0.5913, 0.3983, 0.7395, 0.4658, 0.7395, 0.4658, 0.75, 0.3983, 0.75, 0.5063, 0.7395, 0.5399, 0.7395, 0.5399, 0.75, 0.5063, 0.75, 0.5763, 0.7395, 0.6041, 0.7395, 0.6041, 0.75, 0.5763, 0.75, 0.375, 0.7395, 0.3983, 0.7395, 0.3983, 0.75, 0.375, 0.75, 0.375, 0.5913, 0.3983, 0.5913, 0.3983, 0.662, 0.375, 0.662, 0.375, 0.5099, 0.3983, 0.5099, 0.3983, 0.5913, 0.375, 0.5913, 0.375, 0.662, 0.3983, 0.662, 0.3983, 0.7395, 0.375, 0.7395, 0.6041, 0.662, 0.625, 0.662, 0.625, 0.7395, 0.6041, 0.7395, 0.375, 0.5, 0.3983, 0.5, 0.3983, 0.5099, 0.375, 0.5099, 0.5763, 0.5, 0.6041, 0.5, 0.6041, 0.5099, 0.5763, 0.5099, 0.5063, 0.5, 0.5399, 0.5, 0.5399, 0.5099, 0.5063, 0.5099, 0.3983, 0.5, 0.4658, 0.5, 0.4658, 0.5099, 0.3983, 0.5099, 0.6041, 0.5, 0.625, 0.5, 0.625, 0.5099, 0.6041, 0.5099, 0.375, 0.5, 0.3983, 0.5, 0.3983, 0.5, 0.375, 0.5, 0.3983, 0.5099, 0.3983, 0.5913, 0.3983, 0.5913, 0.3983, 0.5099, 0.5763, 0.75, 0.5399, 0.75, 0.5399, 0.75, 0.5763, 0.75, 0.3983, 0.75, 0.375, 0.75, 0.375, 0.75, 0.3983, 0.75, 0.625, 0.662, 0.625, 0.7395, 0.625, 0.7395, 0.625, 0.662, 0.625, 0.7395, 0.625, 0.75, 0.625, 0.75, 0.625, 0.7395, 0.375, 0.75, 0.375, 0.7395, 0.375, 0.7395, 0.375, 0.75, 0.6041, 0.5, 0.625, 0.5, 0.625, 0.5, 0.6041, 0.5, 0.375, 0.5099, 0.375, 0.5, 0.375, 0.5, 0.375, 0.5099, 0.6041, 0.7395, 0.6041, 0.662, 0.6041, 0.662, 0.6041, 0.7395, 0.625, 0.75, 0.6041, 0.75, 0.6041, 0.75, 0.625, 0.75, 0.5763, 0.5099, 0.5399, 0.5099, 0.5399, 0.5099, 0.5763, 0.5099, 0.625, 0.5913, 0.625, 0.662, 0.625, 0.662, 0.625, 0.5913, 0.3983, 0.662, 0.3983, 0.7395, 0.3983, 0.7395, 0.3983, 0.662, 0.5063, 0.5099, 0.4658, 0.5099, 0.4658, 0.5099, 0.5063, 0.5099, 0.375, 0.7395, 0.375, 0.662, 0.375, 0.662, 0.375, 0.7395, 0.5399, 0.5099, 0.5063, 0.5099, 0.5063, 0.5099, 0.5399, 0.5099, 0.4658, 0.5, 0.5063, 0.5, 0.5063, 0.5099, 0.4658, 0.5099, 0.4658, 0.7395, 0.5063, 0.7395, 0.5063, 0.75, 0.4658, 0.75, 0.5399, 0.75, 0.5063, 0.75, 0.5063, 0.75, 0.5399, 0.75, 0.4658, 0.7395, 0.5063, 0.7395, 0.5063, 0.7395, 0.4658, 0.7395, 0.4658, 0.5, 0.5063, 0.5, 0.5063, 0.5, 0.4658, 0.5, 0.5399, 0.75, 0.5063, 0.75, 0.5063, 0.75, 0.5399, 0.75, 0.5399, 0.5099, 0.5063, 0.5099, 0.5063, 0.5099, 0.5399, 0.5099, 0.4658, 0.1587, 0.5063, 0.1587, 0.5063, 0.2401, 0.4658, 0.2401, 0.4658, 0.0, 0.5063, 0.0, 0.5063, 0.01053, 0.4658, 0.01053, 0.4658, 0.662, 0.5063, 0.662, 0.5063, 0.7395, 0.4658, 0.7395, 0.4658, 0.7395, 0.5063, 0.7395, 0.5063, 0.7395, 0.4658, 0.7395, 0.4658, 0.088, 0.5063, 0.088, 0.5063, 0.088, 0.4658, 0.088, 0.375, 0.0, 0.625, 0.0, 0.625, 0.25, 0.375, 0.25, 0.4658, 0.088, 0.5063, 0.088, 0.5063, 0.1587, 0.4658, 0.1587, 0.4658, 0.088, 0.5063, 0.088, 0.5063, 0.088, 0.4658, 0.088, 0.5399, 0.1587, 0.5063, 0.1587, 0.5063, 0.1587, 0.5399, 0.1587, 0.4658, 0.75, 0.5063, 0.75, 0.5063, 1.0, 0.4658, 1.0, 0.4658, 0.2401, 0.5063, 0.2401, 0.5063, 0.25, 0.4658, 0.25, 0.4658, 0.25, 0.5063, 0.25, 0.5063, 0.5, 0.4658, 0.5, 0.4658, 0.5913, 0.5063, 0.5913, 0.5063, 0.662, 0.4658, 0.662, 0.4658, 0.01053, 0.5063, 0.01053, 0.5063, 0.088, 0.4658, 0.088, 0.4658, 0.5099, 0.5063, 0.5099, 0.5063, 0.5913, 0.4658, 0.5913, 0.4658, 0.5, 0.5063, 0.5, 0.5063, 0.5, 0.4658, 0.5, 0.5399, 0.088, 0.5399, 0.1587, 0.5063, 0.1587, 0.5063, 0.088, 0.5063, 0.088, 0.5063, 0.088, 0.5063, 0.1587, 0.5063, 0.1587, 0.375, 0.25, 0.625, 0.25, 0.625, 0.5, 0.375, 0.5, 0.375, 0.5, 0.625, 0.5, 0.625, 0.75, 0.375, 0.75, 0.375, 0.75, 0.625, 0.75, 0.625, 1.0, 0.375, 1.0, 0.125, 0.5, 0.375, 0.5, 0.375, 0.75, 0.125, 0.75, 0.625, 0.5, 0.875, 0.5, 0.875, 0.75, 0.625, 0.75, 0.3983, 0.1587, 0.3983, 0.2401, 0.3983, 0.2401, 0.3983, 0.1587, 0.375, 0.1587, 0.3983, 0.1587, 0.3983, 0.1587, 0.375, 0.1587, 0.3983, 0.2401, 0.375, 0.2401, 0.375, 0.2401, 0.3983, 0.2401, 0.125, 0.5099, 0.125, 0.5913, 0.125, 0.5913, 0.125, 0.5099, 0.375, 0.1587, 0.3983, 0.1587, 0.3983, 0.2401, 0.375, 0.2401, 0.125, 0.5099, 0.125, 0.5913, 0.125, 0.5913, 0.125, 0.5099, 0.3983, 0.2401, 0.375, 0.2401, 0.375, 0.2401, 0.3983, 0.2401, 0.375, 0.1587, 0.3983, 0.1587, 0.3983, 0.1587, 0.375, 0.1587, 0.375, 0.01053, 0.3983, 0.01053, 0.3983, 0.088, 0.375, 0.088, 0.375, 0.01053, 0.3983, 0.01053, 0.3983, 0.01053, 0.375, 0.01053, 0.3983, 0.01053, 0.3983, 0.088, 0.3983, 0.088, 0.3983, 0.01053, 0.125, 0.662, 0.125, 0.7395, 0.125, 0.7395, 0.125, 0.662, 0.375, 0.0, 0.625, 0.0, 0.625, 0.25, 0.375, 0.25, 0.375, 0.25, 0.625, 0.25, 0.625, 0.5, 0.375, 0.5, 0.375, 0.5, 0.625, 0.5, 0.625, 0.75, 0.375, 0.75, 0.375, 0.75, 0.625, 0.75, 0.625, 1.0, 0.375, 1.0, 0.125, 0.5, 0.375, 0.5, 0.375, 0.75, 0.125, 0.75, 0.625, 0.5, 0.875, 0.5, 0.875, 0.75, 0.625, 0.75, 0.6041, 0.5099, 0.5763, 0.5099, 0.5763, 0.5099, 0.6041, 0.5099, 0.6041, 0.75, 0.5763, 0.75, 0.5763, 0.75, 0.6041, 0.75, 0.5399, 0.5, 0.5763, 0.5, 0.5763, 0.5099, 0.5399, 0.5099, 0.5399, 0.7395, 0.5763, 0.7395, 0.5763, 0.75, 0.5399, 0.75, 0.6041, 0.5099, 0.5763, 0.5099, 0.5763, 0.5099, 0.6041, 0.5099, 0.6041, 0.75, 0.5763, 0.75, 0.5763, 0.75, 0.6041, 0.75, 0.5399, 0.5, 0.5763, 0.5, 0.5763, 0.5, 0.5399, 0.5, 0.5399, 0.7395, 0.5763, 0.7395, 0.5763, 0.7395, 0.5399, 0.7395, 0.5399, 0.5, 0.5763, 0.5, 0.5763, 0.5, 0.5399, 0.5, 0.5399, 0.7395, 0.5763, 0.7395, 0.5763, 0.7395, 0.5399, 0.7395, 0.5399, 0.1587, 0.5763, 0.1587, 0.5763, 0.2401, 0.5399, 0.2401, 0.5399, 0.0, 0.5763, 0.0, 0.5763, 0.01053, 0.5399, 0.01053, 0.5399, 0.662, 0.5763, 0.662, 0.5763, 0.7395, 0.5399, 0.7395, 0.5399, 0.75, 0.5763, 0.75, 0.5763, 1.0, 0.5399, 1.0, 0.5399, 0.2401, 0.5763, 0.2401, 0.5763, 0.25, 0.5399, 0.25, 0.5399, 0.25, 0.5763, 0.25, 0.5763, 0.5, 0.5399, 0.5, 0.5399, 0.5913, 0.5763, 0.5913, 0.5763, 0.662, 0.5399, 0.662, 0.5399, 0.01053, 0.5763, 0.01053, 0.5763, 0.088, 0.5399, 0.088, 0.5399, 0.5099, 0.5763, 0.5099, 0.5763, 0.5913, 0.5399, 0.5913, 0.5399, 0.088, 0.5763, 0.088, 0.5763, 0.1587, 0.5399, 0.1587])
me_cylinder_001.materials.append(mat_material)
me_cylinder_001.update()
me_cylinder_004 = bpy.data.meshes.new('Cylinder.004')
me_cylinder_004.from_pydata([(0.0, 1.0, -1.0), (0.0, 1.0, 1.0), (0.1951, 0.9808, -1.0), (0.1951, 0.9808, 1.0), (0.3827, 0.9239, -1.0), (0.3827, 0.9239, 1.0), (0.5556, 0.8315, -1.0), (0.5556, 0.8315, 1.0), (0.7071, 0.7071, -1.0), (0.7071, 0.7071, 1.0), (0.8315, 0.5556, -1.0), (0.8315, 0.5556, 1.0), (0.9239, 0.3827, -1.0), (0.9239, 0.3827, 1.0), (0.9808, 0.1951, -1.0), (0.9808, 0.1951, 1.0), (1.0, 0.0, -1.0), (1.0, 0.0, 1.0), (0.9808, -0.1951, -1.0), (0.9808, -0.1951, 1.0), (0.9239, -0.3827, -1.0), (0.9239, -0.3827, 1.0), (0.8315, -0.5556, -1.0), (0.8315, -0.5556, 1.0), (0.7071, -0.7071, -1.0), (0.7071, -0.7071, 1.0), (0.5556, -0.8315, -1.0), (0.5556, -0.8315, 1.0), (0.3827, -0.9239, -1.0), (0.3827, -0.9239, 1.0), (0.1951, -0.9808, -1.0), (0.1951, -0.9808, 1.0), (0.0, -1.0, -1.0), (0.0, -1.0, 1.0), (-0.1951, -0.9808, -1.0), (-0.1951, -0.9808, 1.0), (-0.3827, -0.9239, -1.0), (-0.3827, -0.9239, 1.0), (-0.5556, -0.8315, -1.0), (-0.5556, -0.8315, 1.0), (-0.7071, -0.7071, -1.0), (-0.7071, -0.7071, 1.0), (-0.8315, -0.5556, -1.0), (-0.8315, -0.5556, 1.0), (-0.9239, -0.3827, -1.0), (-0.9239, -0.3827, 1.0), (-0.9808, -0.1951, -1.0), (-0.9808, -0.1951, 1.0), (-1.0, 0.0, -1.0), (-1.0, 0.0, 1.0), (-0.9808, 0.1951, -1.0), (-0.9808, 0.1951, 1.0), (-0.9239, 0.3827, -1.0), (-0.9239, 0.3827, 1.0), (-0.8315, 0.5556, -1.0), (-0.8315, 0.5556, 1.0), (-0.7071, 0.7071, -1.0), (-0.7071, 0.7071, 1.0), (-0.5556, 0.8315, -1.0), (-0.5556, 0.8315, 1.0), (-0.3827, 0.9239, -1.0), (-0.3827, 0.9239, 1.0), (-0.1951, 0.9808, -1.0), (-0.1951, 0.9808, 1.0)], [], [(0, 1, 3, 2), (2, 3, 5, 4), (4, 5, 7, 6), (6, 7, 9, 8), (8, 9, 11, 10), (10, 11, 13, 12), (12, 13, 15, 14), (14, 15, 17, 16), (16, 17, 19, 18), (18, 19, 21, 20), (20, 21, 23, 22), (22, 23, 25, 24), (24, 25, 27, 26), (26, 27, 29, 28), (28, 29, 31, 30), (30, 31, 33, 32), (32, 33, 35, 34), (34, 35, 37, 36), (36, 37, 39, 38), (38, 39, 41, 40), (40, 41, 43, 42), (42, 43, 45, 44), (44, 45, 47, 46), (46, 47, 49, 48), (48, 49, 51, 50), (50, 51, 53, 52), (52, 53, 55, 54), (54, 55, 57, 56), (56, 57, 59, 58), (58, 59, 61, 60), (3, 1, 63, 61, 59, 57, 55, 53, 51, 49, 47, 45, 43, 41, 39, 37, 35, 33, 31, 29, 27, 25, 23, 21, 19, 17, 15, 13, 11, 9, 7, 5), (60, 61, 63, 62), (62, 63, 1, 0), (0, 2, 4, 6, 8, 10, 12, 14, 16, 18, 20, 22, 24, 26, 28, 30, 32, 34, 36, 38, 40, 42, 44, 46, 48, 50, 52, 54, 56, 58, 60, 62)])
_uv = me_cylinder_004.uv_layers.new(name='UVMap')
_uv.uv.foreach_set('vector', [1.0, 0.5, 1.0, 1.0, 0.9688, 1.0, 0.9688, 0.5, 0.9688, 0.5, 0.9688, 1.0, 0.9375, 1.0, 0.9375, 0.5, 0.9375, 0.5, 0.9375, 1.0, 0.9062, 1.0, 0.9062, 0.5, 0.9062, 0.5, 0.9062, 1.0, 0.875, 1.0, 0.875, 0.5, 0.875, 0.5, 0.875, 1.0, 0.8438, 1.0, 0.8438, 0.5, 0.8438, 0.5, 0.8438, 1.0, 0.8125, 1.0, 0.8125, 0.5, 0.8125, 0.5, 0.8125, 1.0, 0.7812, 1.0, 0.7812, 0.5, 0.7812, 0.5, 0.7812, 1.0, 0.75, 1.0, 0.75, 0.5, 0.75, 0.5, 0.75, 1.0, 0.7188, 1.0, 0.7188, 0.5, 0.7188, 0.5, 0.7188, 1.0, 0.6875, 1.0, 0.6875, 0.5, 0.6875, 0.5, 0.6875, 1.0, 0.6562, 1.0, 0.6562, 0.5, 0.6562, 0.5, 0.6562, 1.0, 0.625, 1.0, 0.625, 0.5, 0.625, 0.5, 0.625, 1.0, 0.5938, 1.0, 0.5938, 0.5, 0.5938, 0.5, 0.5938, 1.0, 0.5625, 1.0, 0.5625, 0.5, 0.5625, 0.5, 0.5625, 1.0, 0.5312, 1.0, 0.5312, 0.5, 0.5312, 0.5, 0.5312, 1.0, 0.5, 1.0, 0.5, 0.5, 0.5, 0.5, 0.5, 1.0, 0.4688, 1.0, 0.4688, 0.5, 0.4688, 0.5, 0.4688, 1.0, 0.4375, 1.0, 0.4375, 0.5, 0.4375, 0.5, 0.4375, 1.0, 0.4062, 1.0, 0.4062, 0.5, 0.4062, 0.5, 0.4062, 1.0, 0.375, 1.0, 0.375, 0.5, 0.375, 0.5, 0.375, 1.0, 0.3438, 1.0, 0.3438, 0.5, 0.3438, 0.5, 0.3438, 1.0, 0.3125, 1.0, 0.3125, 0.5, 0.3125, 0.5, 0.3125, 1.0, 0.2812, 1.0, 0.2812, 0.5, 0.2812, 0.5, 0.2812, 1.0, 0.25, 1.0, 0.25, 0.5, 0.25, 0.5, 0.25, 1.0, 0.2188, 1.0, 0.2188, 0.5, 0.2188, 0.5, 0.2188, 1.0, 0.1875, 1.0, 0.1875, 0.5, 0.1875, 0.5, 0.1875, 1.0, 0.1562, 1.0, 0.1562, 0.5, 0.1562, 0.5, 0.1562, 1.0, 0.125, 1.0, 0.125, 0.5, 0.125, 0.5, 0.125, 1.0, 0.09375, 1.0, 0.09375, 0.5, 0.09375, 0.5, 0.09375, 1.0, 0.0625, 1.0, 0.0625, 0.5, 0.2968, 0.4854, 0.25, 0.49, 0.2032, 0.4854, 0.1582, 0.4717, 0.1167, 0.4496, 0.08029, 0.4197, 0.05045, 0.3833, 0.02827, 0.3418, 0.01461, 0.2968, 0.01, 0.25, 0.01461, 0.2032, 0.02827, 0.1582, 0.05045, 0.1167, 0.08029, 0.08029, 0.1167, 0.05045, 0.1582, 0.02827, 0.2032, 0.01461, 0.25, 0.01, 0.2968, 0.01461, 0.3418, 0.02827, 0.3833, 0.05045, 0.4197, 0.08029, 0.4496, 0.1167, 0.4717, 0.1582, 0.4854, 0.2032, 0.49, 0.25, 0.4854, 0.2968, 0.4717, 0.3418, 0.4496, 0.3833, 0.4197, 0.4197, 0.3833, 0.4496, 0.3418, 0.4717, 0.0625, 0.5, 0.0625, 1.0, 0.03125, 1.0, 0.03125, 0.5, 0.03125, 0.5, 0.03125, 1.0, 0.0, 1.0, 0.0, 0.5, 0.75, 0.49, 0.7968, 0.4854, 0.8418, 0.4717, 0.8833, 0.4496, 0.9197, 0.4197, 0.9496, 0.3833, 0.9717, 0.3418, 0.9854, 0.2968, 0.99, 0.25, 0.9854, 0.2032, 0.9717, 0.1582, 0.9496, 0.1167, 0.9197, 0.08029, 0.8833, 0.05045, 0.8418, 0.02827, 0.7968, 0.01461, 0.75, 0.01, 0.7032, 0.01461, 0.6582, 0.02827, 0.6167, 0.05045, 0.5803, 0.08029, 0.5504, 0.1167, 0.5283, 0.1582, 0.5146, 0.2032, 0.51, 0.25, 0.5146, 0.2968, 0.5283, 0.3418, 0.5504, 0.3833, 0.5803, 0.4197, 0.6167, 0.4496, 0.6582, 0.4717, 0.7032, 0.4854])
me_cylinder_004.update()
me_cylinder_006 = bpy.data.meshes.new('Cylinder.006')
me_cylinder_006.from_pydata([(0.0, 1.0, -1.0), (0.0, 1.0, 1.0), (0.1951, 0.9808, -1.0), (0.1951, 0.9808, 1.0), (0.3827, 0.9239, -1.0), (0.3827, 0.9239, 1.0), (0.5556, 0.8315, -1.0), (0.5556, 0.8315, 1.0), (0.7071, 0.7071, -1.0), (0.7071, 0.7071, 1.0), (0.8315, 0.5556, -1.0), (0.8315, 0.5556, 1.0), (0.9239, 0.3827, -1.0), (0.9239, 0.3827, 1.0), (0.9808, 0.1951, -1.0), (0.9808, 0.1951, 1.0), (1.0, 0.0, -1.0), (1.0, 0.0, 1.0), (0.9808, -0.1951, -1.0), (0.9808, -0.1951, 1.0), (0.9239, -0.3827, -1.0), (0.9239, -0.3827, 1.0), (0.8315, -0.5556, -1.0), (0.8315, -0.5556, 1.0), (0.7071, -0.7071, -1.0), (0.7071, -0.7071, 1.0), (0.5556, -0.8315, -1.0), (0.5556, -0.8315, 1.0), (0.3827, -0.9239, -1.0), (0.3827, -0.9239, 1.0), (0.1951, -0.9808, -1.0), (0.1951, -0.9808, 1.0), (0.0, -1.0, -1.0), (0.0, -1.0, 1.0), (-0.1951, -0.9808, -1.0), (-0.1951, -0.9808, 1.0), (-0.3827, -0.9239, -1.0), (-0.3827, -0.9239, 1.0), (-0.5556, -0.8315, -1.0), (-0.5556, -0.8315, 1.0), (-0.7071, -0.7071, -1.0), (-0.7071, -0.7071, 1.0), (-0.8315, -0.5556, -1.0), (-0.8315, -0.5556, 1.0), (-0.9239, -0.3827, -1.0), (-0.9239, -0.3827, 1.0), (-0.9808, -0.1951, -1.0), (-0.9808, -0.1951, 1.0), (-1.0, 0.0, -1.0), (-1.0, 0.0, 1.0), (-0.9808, 0.1951, -1.0), (-0.9808, 0.1951, 1.0), (-0.9239, 0.3827, -1.0), (-0.9239, 0.3827, 1.0), (-0.8315, 0.5556, -1.0), (-0.8315, 0.5556, 1.0), (-0.7071, 0.7071, -1.0), (-0.7071, 0.7071, 1.0), (-0.5556, 0.8315, -1.0), (-0.5556, 0.8315, 1.0), (-0.3827, 0.9239, -1.0), (-0.3827, 0.9239, 1.0), (-0.1951, 0.9808, -1.0), (-0.1951, 0.9808, 1.0)], [], [(0, 1, 3, 2), (2, 3, 5, 4), (4, 5, 7, 6), (6, 7, 9, 8), (8, 9, 11, 10), (10, 11, 13, 12), (12, 13, 15, 14), (14, 15, 17, 16), (16, 17, 19, 18), (18, 19, 21, 20), (20, 21, 23, 22), (22, 23, 25, 24), (24, 25, 27, 26), (26, 27, 29, 28), (28, 29, 31, 30), (30, 31, 33, 32), (32, 33, 35, 34), (34, 35, 37, 36), (36, 37, 39, 38), (38, 39, 41, 40), (40, 41, 43, 42), (42, 43, 45, 44), (44, 45, 47, 46), (46, 47, 49, 48), (48, 49, 51, 50), (50, 51, 53, 52), (52, 53, 55, 54), (54, 55, 57, 56), (56, 57, 59, 58), (58, 59, 61, 60), (3, 1, 63, 61, 59, 57, 55, 53, 51, 49, 47, 45, 43, 41, 39, 37, 35, 33, 31, 29, 27, 25, 23, 21, 19, 17, 15, 13, 11, 9, 7, 5), (60, 61, 63, 62), (62, 63, 1, 0), (0, 2, 4, 6, 8, 10, 12, 14, 16, 18, 20, 22, 24, 26, 28, 30, 32, 34, 36, 38, 40, 42, 44, 46, 48, 50, 52, 54, 56, 58, 60, 62)])
_uv = me_cylinder_006.uv_layers.new(name='UVMap')
_uv.uv.foreach_set('vector', [1.0, 0.5, 1.0, 1.0, 0.9688, 1.0, 0.9688, 0.5, 0.9688, 0.5, 0.9688, 1.0, 0.9375, 1.0, 0.9375, 0.5, 0.9375, 0.5, 0.9375, 1.0, 0.9062, 1.0, 0.9062, 0.5, 0.9062, 0.5, 0.9062, 1.0, 0.875, 1.0, 0.875, 0.5, 0.875, 0.5, 0.875, 1.0, 0.8438, 1.0, 0.8438, 0.5, 0.8438, 0.5, 0.8438, 1.0, 0.8125, 1.0, 0.8125, 0.5, 0.8125, 0.5, 0.8125, 1.0, 0.7812, 1.0, 0.7812, 0.5, 0.7812, 0.5, 0.7812, 1.0, 0.75, 1.0, 0.75, 0.5, 0.75, 0.5, 0.75, 1.0, 0.7188, 1.0, 0.7188, 0.5, 0.7188, 0.5, 0.7188, 1.0, 0.6875, 1.0, 0.6875, 0.5, 0.6875, 0.5, 0.6875, 1.0, 0.6562, 1.0, 0.6562, 0.5, 0.6562, 0.5, 0.6562, 1.0, 0.625, 1.0, 0.625, 0.5, 0.625, 0.5, 0.625, 1.0, 0.5938, 1.0, 0.5938, 0.5, 0.5938, 0.5, 0.5938, 1.0, 0.5625, 1.0, 0.5625, 0.5, 0.5625, 0.5, 0.5625, 1.0, 0.5312, 1.0, 0.5312, 0.5, 0.5312, 0.5, 0.5312, 1.0, 0.5, 1.0, 0.5, 0.5, 0.5, 0.5, 0.5, 1.0, 0.4688, 1.0, 0.4688, 0.5, 0.4688, 0.5, 0.4688, 1.0, 0.4375, 1.0, 0.4375, 0.5, 0.4375, 0.5, 0.4375, 1.0, 0.4062, 1.0, 0.4062, 0.5, 0.4062, 0.5, 0.4062, 1.0, 0.375, 1.0, 0.375, 0.5, 0.375, 0.5, 0.375, 1.0, 0.3438, 1.0, 0.3438, 0.5, 0.3438, 0.5, 0.3438, 1.0, 0.3125, 1.0, 0.3125, 0.5, 0.3125, 0.5, 0.3125, 1.0, 0.2812, 1.0, 0.2812, 0.5, 0.2812, 0.5, 0.2812, 1.0, 0.25, 1.0, 0.25, 0.5, 0.25, 0.5, 0.25, 1.0, 0.2188, 1.0, 0.2188, 0.5, 0.2188, 0.5, 0.2188, 1.0, 0.1875, 1.0, 0.1875, 0.5, 0.1875, 0.5, 0.1875, 1.0, 0.1562, 1.0, 0.1562, 0.5, 0.1562, 0.5, 0.1562, 1.0, 0.125, 1.0, 0.125, 0.5, 0.125, 0.5, 0.125, 1.0, 0.09375, 1.0, 0.09375, 0.5, 0.09375, 0.5, 0.09375, 1.0, 0.0625, 1.0, 0.0625, 0.5, 0.2968, 0.4854, 0.25, 0.49, 0.2032, 0.4854, 0.1582, 0.4717, 0.1167, 0.4496, 0.08029, 0.4197, 0.05045, 0.3833, 0.02827, 0.3418, 0.01461, 0.2968, 0.01, 0.25, 0.01461, 0.2032, 0.02827, 0.1582, 0.05045, 0.1167, 0.08029, 0.08029, 0.1167, 0.05045, 0.1582, 0.02827, 0.2032, 0.01461, 0.25, 0.01, 0.2968, 0.01461, 0.3418, 0.02827, 0.3833, 0.05045, 0.4197, 0.08029, 0.4496, 0.1167, 0.4717, 0.1582, 0.4854, 0.2032, 0.49, 0.25, 0.4854, 0.2968, 0.4717, 0.3418, 0.4496, 0.3833, 0.4197, 0.4197, 0.3833, 0.4496, 0.3418, 0.4717, 0.0625, 0.5, 0.0625, 1.0, 0.03125, 1.0, 0.03125, 0.5, 0.03125, 0.5, 0.03125, 1.0, 0.0, 1.0, 0.0, 0.5, 0.75, 0.49, 0.7968, 0.4854, 0.8418, 0.4717, 0.8833, 0.4496, 0.9197, 0.4197, 0.9496, 0.3833, 0.9717, 0.3418, 0.9854, 0.2968, 0.99, 0.25, 0.9854, 0.2032, 0.9717, 0.1582, 0.9496, 0.1167, 0.9197, 0.08029, 0.8833, 0.05045, 0.8418, 0.02827, 0.7968, 0.01461, 0.75, 0.01, 0.7032, 0.01461, 0.6582, 0.02827, 0.6167, 0.05045, 0.5803, 0.08029, 0.5504, 0.1167, 0.5283, 0.1582, 0.5146, 0.2032, 0.51, 0.25, 0.5146, 0.2968, 0.5283, 0.3418, 0.5504, 0.3833, 0.5803, 0.4197, 0.6167, 0.4496, 0.6582, 0.4717, 0.7032, 0.4854])
me_cylinder_006.update()
me_cube_004 = bpy.data.meshes.new('Cube.004')
me_cube_004.from_pydata([(-1.0, -1.0, -1.0), (-1.0, -1.0, 1.0), (-1.0, 1.0, -1.0), (-1.0, 1.0, 1.0), (1.0, -1.0, -1.0), (1.0, -1.0, 1.0), (1.0, 1.0, -1.0), (1.0, 1.0, 1.0)], [], [(0, 1, 3, 2), (2, 3, 7, 6), (6, 7, 5, 4), (4, 5, 1, 0), (2, 6, 4, 0), (7, 3, 1, 5)])
_uv = me_cube_004.uv_layers.new(name='UVMap')
_uv.uv.foreach_set('vector', [0.375, 0.0, 0.625, 0.0, 0.625, 0.25, 0.375, 0.25, 0.375, 0.25, 0.625, 0.25, 0.625, 0.5, 0.375, 0.5, 0.375, 0.5, 0.625, 0.5, 0.625, 0.75, 0.375, 0.75, 0.375, 0.75, 0.625, 0.75, 0.625, 1.0, 0.375, 1.0, 0.125, 0.5, 0.375, 0.5, 0.375, 0.75, 0.125, 0.75, 0.625, 0.5, 0.875, 0.5, 0.875, 0.75, 0.625, 0.75])
me_cube_004.update()
me_cube_005 = bpy.data.meshes.new('Cube.005')
me_cube_005.from_pydata([(-1.0, -1.0, -1.0), (-1.0, -1.0, 1.0), (-1.0, 1.0, -1.0), (-1.0, 1.0, 1.0), (1.0, -1.0, -1.0), (1.0, -1.0, 1.0), (1.0, 1.0, -1.0), (1.0, 1.0, 1.0)], [], [(0, 1, 3, 2), (2, 3, 7, 6), (6, 7, 5, 4), (4, 5, 1, 0), (2, 6, 4, 0), (7, 3, 1, 5)])
_uv = me_cube_005.uv_layers.new(name='UVMap')
_uv.uv.foreach_set('vector', [0.375, 0.0, 0.625, 0.0, 0.625, 0.25, 0.375, 0.25, 0.375, 0.25, 0.625, 0.25, 0.625, 0.5, 0.375, 0.5, 0.375, 0.5, 0.625, 0.5, 0.625, 0.75, 0.375, 0.75, 0.375, 0.75, 0.625, 0.75, 0.625, 1.0, 0.375, 1.0, 0.125, 0.5, 0.375, 0.5, 0.375, 0.75, 0.125, 0.75, 0.625, 0.5, 0.875, 0.5, 0.875, 0.75, 0.625, 0.75])
me_cube_005.update()

# ---- objects
ob_light = bpy.data.objects.new('Light', light_light)
ob_camera = bpy.data.objects.new('Camera', cam_camera)
ob_cylinder = bpy.data.objects.new('Cylinder', me_cylinder_001)
ob_cylinder_001 = bpy.data.objects.new('Cylinder.001', me_cylinder_004)
ob_cylinder_002 = bpy.data.objects.new('Cylinder.002', me_cylinder_006)
ob_cube = bpy.data.objects.new('Cube', me_cube_004)
ob_cube_001 = bpy.data.objects.new('Cube.001', me_cube_005)

# ---- transforms, parenting, visibility, modifiers, constraints
ob_light.location = (4.076, 1.005, 5.904)
ob_light.rotation_euler = (0.6503, 0.05522, 1.866)
ob_light.lock_rotations_4d = False
ob_light.empty_display_type = 'ARROWS'
ob_light.color = (0.0, 0.0, 0.0, 0.0)
ob_light.lineart.crease_threshold = 0.0
ob_camera.location = (7.359, -6.926, 4.958)
ob_camera.rotation_euler = (1.109, 0.0, 0.8149)
ob_camera.lock_rotations_4d = False
ob_camera.empty_display_type = 'ARROWS'
ob_camera.color = (0.0, 0.0, 0.0, 0.0)
ob_camera.display_type = 'WIRE'
ob_camera.lineart.crease_threshold = 0.0
ob_cylinder.location = (0.594, -1.262, 1.092)
ob_cylinder.rotation_euler = (-0.0, -1.582, -0.0)
ob_cylinder.scale = (0.05192, -0.05201, 0.02837)
ob_cylinder_001.location = (0.6038, -1.028, 1.096)
ob_cylinder_001.rotation_euler = (-0.0, -1.591, -0.0)
ob_cylinder_001.scale = (-0.04678, 0.05644, 0.02551)
ob_cylinder_002.location = (0.5869, 1.574, 1.096)
ob_cylinder_002.rotation_euler = (-0.0, -1.591, -0.0)
ob_cylinder_002.scale = (-0.05214, 0.05644, 0.02862)
ob_cube.location = (0.5561, 1.956, 1.094)
ob_cube.scale = (0.03492, 0.1113, -0.03408)
ob_cube_001.location = (0.5561, 2.259, 1.094)
ob_cube_001.scale = (0.03492, 0.1113, -0.03408)

# ---- collection membership
col_collection.objects.link(ob_light)
col_collection.objects.link(ob_camera)
col_monitor.objects.link(ob_cylinder)
col_monitor.objects.link(ob_cylinder_001)
col_monitor.objects.link(ob_cylinder_002)
col_monitor.objects.link(ob_cube)
col_monitor.objects.link(ob_cube_001)

# ---- scene / render settings (as saved in the file)
scene.camera = ob_camera
scene.frame_start = 1; scene.frame_end = 250; scene.frame_set(1)
scene.render.engine = 'BLENDER_EEVEE_NEXT'
scene.cycles.sampling_pattern = 'TABULATED_SOBOL'
scene.view_settings.view_transform = 'Filmic'
bpy.context.view_layer.update()

